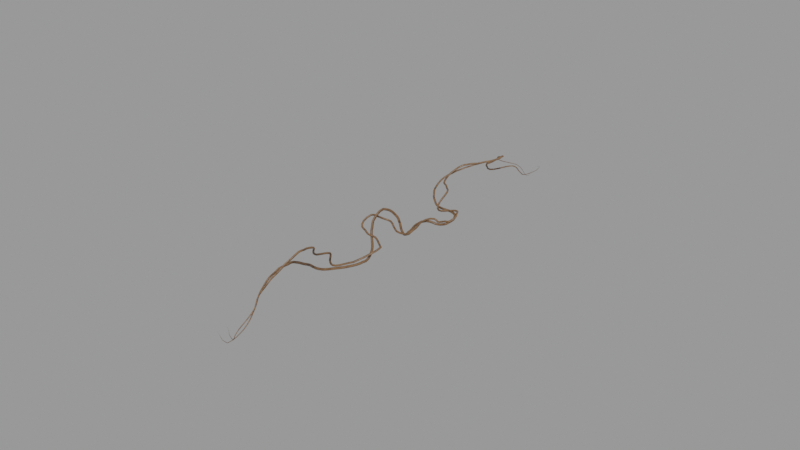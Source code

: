 # Source: climbing-vine-leaf-11_0_5K_95977bc4-871e-4b86-83fd-04e9fb118663.blend  (saved by Blender 4.2.67; exported with 4.5.12 LTS)
import bpy
from mathutils import Matrix  # noqa: F401  (used for matrix-valued properties, if any)

bpy.ops.wm.read_factory_settings(use_empty=True)
scene = bpy.context.scene
scene.name = 'upload'

# ---- collections
col_climbing_vine___leaf_11 = bpy.data.collections.new('Climbing Vine - Leaf 11'); scene.collection.children.link(col_climbing_vine___leaf_11)

# ---- materials (node trees are filled in below, after node groups)
mat_vines_texture = bpy.data.materials.new('vines Texture')

# ---- node groups
ng_geometry_nodes = bpy.data.node_groups.new('Geometry Nodes', 'GeometryNodeTree')
_s = ng_geometry_nodes.interface.new_socket(name='Geometry', in_out='OUTPUT', socket_type='NodeSocketGeometry')
_s = ng_geometry_nodes.interface.new_socket(name='Vine_1', in_out='INPUT', socket_type='NodeSocketGeometry')
_s = ng_geometry_nodes.interface.new_socket(name='Vines Distortion', in_out='INPUT', socket_type='NodeSocketFloat')
_s.subtype = 'FACTOR'
_s.default_value = 0.4
_s.min_value = 0.0
_s.max_value = 1.0
_s.force_non_field = True
_s = ng_geometry_nodes.interface.new_socket(name='Vines Deform 1', in_out='INPUT', socket_type='NodeSocketFloat')
_s.default_value = 2.1
_s.min_value = -1000.0
_s.max_value = 1000.0
_s.force_non_field = True
_s = ng_geometry_nodes.interface.new_socket(name='Vines Deform 2', in_out='INPUT', socket_type='NodeSocketFloat')
_s.default_value = -1.0
_s.min_value = -1000.0
_s.max_value = 1000.0
_s.force_non_field = True
_s = ng_geometry_nodes.interface.new_socket(name='Vines Resolution', in_out='INPUT', socket_type='NodeSocketInt')
_s.default_value = 200
_s.min_value = 1
_s.max_value = 100000
_s.force_non_field = True
_s = ng_geometry_nodes.interface.new_socket(name='Vines Radius 1', in_out='INPUT', socket_type='NodeSocketFloat')
_s.subtype = 'DISTANCE'
_s.default_value = 0.015
_s.min_value = 0.0
_s = ng_geometry_nodes.interface.new_socket(name='Vines Radius 2', in_out='INPUT', socket_type='NodeSocketFloat')
_s.subtype = 'DISTANCE'
_s.default_value = 0.015
_s.min_value = 0.0
_s = ng_geometry_nodes.interface.new_socket(name='Vines Material', in_out='INPUT', socket_type='NodeSocketMaterial')
_s = ng_geometry_nodes.interface.new_socket(name='leaves colection', in_out='INPUT', socket_type='NodeSocketCollection')
_s = ng_geometry_nodes.interface.new_socket(name='Leave amount', in_out='INPUT', socket_type='NodeSocketFloat')
_s.subtype = 'FACTOR'
_s.default_value = 1.0
_s.min_value = 0.0
_s.max_value = 1.0
_s.force_non_field = True
_s = ng_geometry_nodes.interface.new_socket(name='leaves Scale', in_out='INPUT', socket_type='NodeSocketFloat')
_s.default_value = 1.0
_s.force_non_field = True
_s = ng_geometry_nodes.interface.new_socket(name='Scale Seed', in_out='INPUT', socket_type='NodeSocketInt')
_s.min_value = -10000
_s.max_value = 10000
_s.force_non_field = True
_s = ng_geometry_nodes.interface.new_socket(name='Rotation Seed', in_out='INPUT', socket_type='NodeSocketInt')
_s.min_value = -10000
_s.max_value = 10000
_s.force_non_field = True
ng_geometry_nodes.is_modifier = True
_N = ng_geometry_nodes.nodes; _L = ng_geometry_nodes.links
n0 = _N.new('NodeGroupInput'); n0.name = 'Group Input'; n0.location = (-1241, -375)
n1 = _N.new('NodeGroupOutput'); n1.name = 'Group Output'; n1.location = (2461, -380)
n2 = _N.new('GeometryNodeCurveToMesh'); n2.name = 'Curve to Mesh'; n2.location = (1575, -242)
n3 = _N.new('GeometryNodeCurvePrimitiveCircle'); n3.name = 'Curve Circle'; n3.location = (989, -343)
n4 = _N.new('GeometryNodeSetCurveRadius'); n4.name = 'Set Curve Radius'; n4.location = (820, -68)
n5 = _N.new('GeometryNodeSplineParameter'); n5.name = 'Spline Parameter'; n5.location = (377, -445)
n6 = _N.new('ShaderNodeValToRGB'); n6.name = 'Color Ramp'; n6.location = (540, -350)
while len(n6.color_ramp.elements) > 1: n6.color_ramp.elements.remove(n6.color_ramp.elements[-1])
n6.color_ramp.elements[0].position = 0.0; n6.color_ramp.elements[0].color = (0.0, 0.0, 0.0, 1.0)
_e = n6.color_ramp.elements.new(0.1318); _e.color = (1.0, 1.0, 1.0, 1.0)
_e = n6.color_ramp.elements.new(0.8455); _e.color = (1.0, 1.0, 1.0, 1.0)
_e = n6.color_ramp.elements.new(1.0); _e.color = (0.0, 0.0, 0.0, 1.0)
n7 = _N.new('GeometryNodeResampleCurve'); n7.name = 'Resample Curve'; n7.location = (381, -40)
n7.keep_last_segment = False
n8 = _N.new('ShaderNodeTexNoise'); n8.name = 'Noise Texture'; n8.location = (54, -205)
n8.inputs[3].default_value = 15.0
n8.inputs[4].default_value = 0.2
n9 = _N.new('GeometryNodeSetPosition'); n9.name = 'Set Position'; n9.location = (560, -73)
n10 = _N.new('ShaderNodeMix'); n10.name = 'Mix'; n10.location = (212, -203)
n10.data_type = 'RGBA'
n10.blend_type = 'LINEAR_LIGHT'
n10.inputs[7].default_value = (0.0, 0.0, 0.0, 1.0)
n11 = _N.new('ShaderNodeMix'); n11.name = 'Mix.001'; n11.location = (372, -206)
n11.data_type = 'RGBA'
n11.inputs[7].default_value = (0.0, 0.0, 0.0, 1.0)
n12 = _N.new('NodeFrame'); n12.name = 'Frame'; n12.location = (-704, 253)
n12.label = 'Vine_1'
n12.width = 1746
n13 = _N.new('NodeReroute'); n13.name = 'Reroute'; n13.location = (38, -172)
n13.width = 16
n13.socket_idname = 'NodeSocketGeometry'
n14 = _N.new('GeometryNodeCurveToMesh'); n14.name = 'Curve to Mesh.001'; n14.location = (1337, -240)
n15 = _N.new('GeometryNodeCurvePrimitiveCircle'); n15.name = 'Curve Circle.001'; n15.location = (970, -310)
n16 = _N.new('GeometryNodeSetCurveRadius'); n16.name = 'Set Curve Radius.001'; n16.location = (815, -49)
n17 = _N.new('GeometryNodeSplineParameter'); n17.name = 'Spline Parameter.001'; n17.location = (377, -445)
n18 = _N.new('ShaderNodeValToRGB'); n18.name = 'Color Ramp.001'; n18.location = (533, -335)
while len(n18.color_ramp.elements) > 1: n18.color_ramp.elements.remove(n18.color_ramp.elements[-1])
n18.color_ramp.elements[0].position = 0.0; n18.color_ramp.elements[0].color = (0.0, 0.0, 0.0, 1.0)
_e = n18.color_ramp.elements.new(0.3682); _e.color = (1.0, 1.0, 1.0, 1.0)
_e = n18.color_ramp.elements.new(0.7955); _e.color = (1.0, 1.0, 1.0, 1.0)
_e = n18.color_ramp.elements.new(1.0); _e.color = (0.0, 0.0, 0.0, 1.0)
n19 = _N.new('GeometryNodeResampleCurve'); n19.name = 'Resample Curve.001'; n19.location = (381, -40)
n19.keep_last_segment = False
n20 = _N.new('ShaderNodeTexNoise'); n20.name = 'Noise Texture.001'; n20.location = (54, -204)
n20.inputs[3].default_value = 15.0
n20.inputs[4].default_value = 0.2
n21 = _N.new('GeometryNodeSetPosition'); n21.name = 'Set Position.001'; n21.location = (560, -72)
n22 = _N.new('ShaderNodeMix'); n22.name = 'Mix.002'; n22.location = (212, -203)
n22.data_type = 'RGBA'
n22.blend_type = 'LINEAR_LIGHT'
n22.inputs[7].default_value = (0.0, 0.0, 0.0, 1.0)
n23 = _N.new('ShaderNodeMix'); n23.name = 'Mix.003'; n23.location = (372, -206)
n23.data_type = 'RGBA'
n23.inputs[7].default_value = (0.0, 0.0, 0.0, 1.0)
n24 = _N.new('NodeFrame'); n24.name = 'Frame.001'; n24.location = (-636, -774)
n24.label = 'Vine_2'
n24.width = 1507
n25 = _N.new('NodeReroute'); n25.name = 'Reroute.001'; n25.location = (38, -171)
n25.width = 16
n25.socket_idname = 'NodeSocketGeometry'
n26 = _N.new('GeometryNodeJoinGeometry'); n26.name = 'Join Geometry'; n26.location = (1110, -428)
n27 = _N.new('GeometryNodeTransform'); n27.name = 'Transform Geometry'; n27.location = (1127, -288)
n27.inputs[1].default_value = (0.05, 0.0, 0.0)
n28 = _N.new('GeometryNodeSetCurveTilt'); n28.name = 'Set Curve Tilt'; n28.location = (996, -51)
n29 = _N.new('ShaderNodeTexNoise'); n29.name = 'Noise Texture.002'; n29.location = (811, -180)
n29.inputs[3].default_value = 15.0
n30 = _N.new('GeometryNodeSetCurveTilt'); n30.name = 'Set Curve Tilt.001'; n30.location = (1000, -158)
n31 = _N.new('ShaderNodeTexNoise'); n31.name = 'Noise Texture.003'; n31.location = (805, -200)
n31.inputs[3].default_value = 15.0
n32 = _N.new('GeometryNodeTransform'); n32.name = 'Transform Geometry.001'; n32.location = (1159, -292)
n32.inputs[1].default_value = (0.02, 0.0, 0.0)
n33 = _N.new('GeometryNodeSetMaterial'); n33.name = 'Set Material'; n33.location = (1719, -344)
n34 = _N.new('GeometryNodeDistributePointsOnFaces'); n34.name = 'Distribute Points on Faces'; n34.location = (226, -40)
n34.distribute_method = 'POISSON'
n34.inputs[3].default_value = 200.0
n34.inputs[6].default_value = 2
n35 = _N.new('GeometryNodeInstanceOnPoints'); n35.name = 'Instance on Points'; n35.location = (578, -191)
n35.inputs[3].default_value = True
n36 = _N.new('GeometryNodeJoinGeometry'); n36.name = 'Join Geometry.001'; n36.location = (2275, -341)
n37 = _N.new('GeometryNodeCollectionInfo'); n37.name = 'Collection Info'; n37.location = (30, -365)
n37.inputs[1].default_value = True
n37.inputs[2].default_value = True
n38 = _N.new('FunctionNodeRandomValue'); n38.name = 'Random Value'; n38.location = (227, -373)
n38.data_type = 'FLOAT_VECTOR'
n38.inputs[1].default_value = (1000.0, 1000.0, 1000.0)
n39 = _N.new('FunctionNodeRandomValue'); n39.name = 'Random Value.001'; n39.location = (395, -425)
n39.inputs[2].default_value = 0.5
n40 = _N.new('NodeGroupInput'); n40.name = 'Group Input.001'; n40.location = (87, -457)
n41 = _N.new('NodeGroupInput'); n41.name = 'Group Input.002'; n41.location = (1112, -780)
n42 = _N.new('NodeFrame'); n42.name = 'Frame.002'; n42.location = (1496, -507)
n42.label = 'leaves'
n42.width = 748
n43 = _N.new('GeometryNodeInputNamedAttribute'); n43.name = 'Named Attribute'; n43.location = (1550, -242)
n43.inputs[0].default_value = 'radius'
n44 = _N.new('GeometryNodeSwitch'); n44.name = 'Switch'; n44.location = (1550, -242)
n44.input_type = 'FLOAT'
n44.inputs[1].default_value = 1.0
n45 = _N.new('GeometryNodeInputNamedAttribute'); n45.name = 'Named Attribute.001'; n45.location = (1312, -240)
n45.inputs[0].default_value = 'radius'
n46 = _N.new('GeometryNodeSwitch'); n46.name = 'Switch.001'; n46.location = (1312, -240)
n46.input_type = 'FLOAT'
n46.inputs[1].default_value = 1.0
n2.parent = n12
n3.parent = n12
n4.parent = n12
n5.parent = n12
n6.parent = n12
n7.parent = n12
n8.parent = n12
n9.parent = n12
n10.parent = n12
n11.parent = n12
n13.parent = n12
n14.parent = n24
n15.parent = n24
n16.parent = n24
n17.parent = n24
n18.parent = n24
n19.parent = n24
n20.parent = n24
n21.parent = n24
n22.parent = n24
n23.parent = n24
n25.parent = n24
n27.parent = n24
n28.parent = n24
n29.parent = n24
n30.parent = n12
n31.parent = n12
n32.parent = n12
n34.parent = n42
n35.parent = n42
n37.parent = n42
n38.parent = n42
n39.parent = n42
n43.parent = n12
n44.parent = n12
n45.parent = n24
n46.parent = n24
_L.new(n36.outputs[0], n1.inputs[0])
_L.new(n30.outputs[0], n2.inputs[0])
_L.new(n32.outputs[0], n2.inputs[1])
_L.new(n9.outputs[0], n4.inputs[0])
_L.new(n6.outputs[0], n4.inputs[2])
_L.new(n5.outputs[0], n6.inputs[0])
_L.new(n13.outputs[0], n7.inputs[0])
_L.new(n7.outputs[0], n9.inputs[0])
_L.new(n11.outputs[2], n9.inputs[3])
_L.new(n8.outputs[0], n10.inputs[6])
_L.new(n10.outputs[2], n11.inputs[6])
_L.new(n0.outputs[0], n13.inputs[0])
_L.new(n28.outputs[0], n14.inputs[0])
_L.new(n27.outputs[0], n14.inputs[1])
_L.new(n21.outputs[0], n16.inputs[0])
_L.new(n18.outputs[0], n16.inputs[2])
_L.new(n17.outputs[0], n18.inputs[0])
_L.new(n25.outputs[0], n19.inputs[0])
_L.new(n19.outputs[0], n21.inputs[0])
_L.new(n23.outputs[2], n21.inputs[3])
_L.new(n20.outputs[0], n22.inputs[6])
_L.new(n22.outputs[2], n23.inputs[6])
_L.new(n0.outputs[0], n25.inputs[0])
_L.new(n2.outputs[0], n26.inputs[0])
_L.new(n14.outputs[0], n26.inputs[0])
_L.new(n15.outputs[0], n27.inputs[0])
_L.new(n16.outputs[0], n28.inputs[0])
_L.new(n4.outputs[0], n30.inputs[0])
_L.new(n29.outputs[0], n28.inputs[2])
_L.new(n31.outputs[0], n30.inputs[2])
_L.new(n3.outputs[0], n32.inputs[0])
_L.new(n26.outputs[0], n33.inputs[0])
_L.new(n26.outputs[0], n34.inputs[0])
_L.new(n34.outputs[0], n35.inputs[0])
_L.new(n33.outputs[0], n36.inputs[0])
_L.new(n35.outputs[0], n36.inputs[0])
_L.new(n37.outputs[0], n35.inputs[2])
_L.new(n38.outputs[0], n35.inputs[5])
_L.new(n39.outputs[1], n35.inputs[6])
_L.new(n0.outputs[1], n11.inputs[0])
_L.new(n0.outputs[1], n23.inputs[0])
_L.new(n0.outputs[2], n8.inputs[2])
_L.new(n0.outputs[3], n20.inputs[2])
_L.new(n0.outputs[4], n7.inputs[2])
_L.new(n0.outputs[4], n19.inputs[2])
_L.new(n40.outputs[5], n3.inputs[4])
_L.new(n40.outputs[6], n15.inputs[4])
_L.new(n41.outputs[9], n34.inputs[5])
_L.new(n41.outputs[10], n39.inputs[3])
_L.new(n41.outputs[8], n37.inputs[0])
_L.new(n41.outputs[11], n39.inputs[8])
_L.new(n41.outputs[12], n38.inputs[8])
_L.new(n41.outputs[7], n33.inputs[2])
_L.new(n43.outputs[1], n44.inputs[0])
_L.new(n43.outputs[0], n44.inputs[2])
_L.new(n44.outputs[0], n2.inputs[2])
_L.new(n45.outputs[1], n46.inputs[0])
_L.new(n45.outputs[0], n46.inputs[2])
_L.new(n46.outputs[0], n14.inputs[2])
n1.is_active_output = True

# ---- material node trees
mat_vines_texture.use_nodes = True; mat_vines_texture.node_tree.nodes.clear()
_N = mat_vines_texture.node_tree.nodes; _L = mat_vines_texture.node_tree.links
n0 = _N.new('ShaderNodeBsdfPrincipled'); n0.name = 'Principled BSDF'; n0.location = (568, 143)
n1 = _N.new('ShaderNodeOutputMaterial'); n1.name = 'Material Output'; n1.location = (858, 143)
n2 = _N.new('ShaderNodeTexNoise'); n2.name = 'Noise Texture'; n2.location = (-574, 521)
n2.inputs[2].default_value = 20.0
n2.inputs[3].default_value = 15.0
n2.inputs[4].default_value = 0.7833
n3 = _N.new('ShaderNodeValToRGB'); n3.name = 'Color Ramp'; n3.location = (-393, 560)
while len(n3.color_ramp.elements) > 1: n3.color_ramp.elements.remove(n3.color_ramp.elements[-1])
n3.color_ramp.elements[0].position = 0.2773; n3.color_ramp.elements[0].color = (0.00885, 0.005419, 0.00292, 1.0)
_e = n3.color_ramp.elements.new(1.0); _e.color = (0.4793, 0.2456, 0.1074, 1.0)
n4 = _N.new('ShaderNodeTexNoise'); n4.name = 'Noise Texture.001'; n4.location = (-577, -25)
n4.inputs[2].default_value = 0.5
n4.inputs[3].default_value = 15.0
n5 = _N.new('ShaderNodeTexNoise'); n5.name = 'Noise Texture.002'; n5.location = (-406, 275)
n5.inputs[2].default_value = 60.0
n5.inputs[3].default_value = 15.0
n6 = _N.new('ShaderNodeValToRGB'); n6.name = 'Color Ramp.002'; n6.location = (-224, 262)
while len(n6.color_ramp.elements) > 1: n6.color_ramp.elements.remove(n6.color_ramp.elements[-1])
n6.color_ramp.elements[0].position = 0.0; n6.color_ramp.elements[0].color = (0.0, 0.0, 0.0, 1.0)
_e = n6.color_ramp.elements.new(1.0); _e.color = (1.0, 1.0, 1.0, 1.0)
n7 = _N.new('ShaderNodeBump'); n7.name = 'Bump'; n7.location = (-75, -30)
n7.inputs[1].default_value = 1.0
n7.inputs[2].default_value = 1.0
_L.new(n3.outputs[0], n0.inputs[0])
_L.new(n2.outputs[1], n3.inputs[0])
_L.new(n0.outputs[0], n1.inputs[0])
_L.new(n5.outputs[1], n6.inputs[0])
_L.new(n7.outputs[0], n0.inputs[5])
_L.new(n4.outputs[0], n7.inputs[3])
_L.new(n6.outputs[0], n0.inputs[2])
n1.is_active_output = True

# ---- curves / text
cu_b_ziercurve = bpy.data.curves.new('BézierCurve', 'CURVE')
cu_b_ziercurve.dimensions = '3D'
_sp = cu_b_ziercurve.splines.new('BEZIER'); _sp.bezier_points.add(6)
_sp.bezier_points.foreach_set('co', [-0.07225, 2.906, -0.8313, -0.07225, 1.795, -0.3585, -0.07225, 0.7607, -0.5459, -0.07225, -0.0721, -0.7683, -0.07225, -0.8291, -0.3619, 2.082e-15, -2.12, -0.2305, 2.005e-15, -3.645, -0.5733])
_sp.bezier_points.foreach_set('handle_left', [-0.5722, 3.405, -0.8647, -0.5722, 2.254, -0.5577, -0.9116, 1.573, -0.3342, -0.5722, 0.3865, -0.9675, -0.5722, -0.4139, -0.08338, -2.681e-17, -1.23, -0.686, -4.026e-17, -3.037, -1.367])
_sp.bezier_points.foreach_set('handle_right', [0.4278, 2.407, -0.7979, 0.4278, 1.336, -0.1593, 0.7671, -0.05148, -0.7576, 0.4278, -0.5307, -0.5692, 0.4278, -1.244, -0.6405, 4.19e-15, -3.01, 0.225, 4.051e-15, -4.253, 0.2206])
for _p, _l, _r in zip(_sp.bezier_points, ['ALIGNED', 'ALIGNED', 'ALIGNED', 'ALIGNED', 'ALIGNED', 'ALIGNED', 'ALIGNED'], ['ALIGNED', 'ALIGNED', 'ALIGNED', 'ALIGNED', 'ALIGNED', 'ALIGNED', 'ALIGNED']): _p.handle_left_type = _l; _p.handle_right_type = _r
_sp.order_u = 0
_sp.order_v = 0
cu_b_ziercurve.materials.append(mat_vines_texture)
cu_b_ziercurve.use_path = True
cu_b_ziercurve.fill_mode = 'FULL'

# ---- objects
ob_climbing_vine_geometry_node = bpy.data.objects.new('Climbing Vine Geometry Node', cu_b_ziercurve)
ob_climbing_vine___leaf_11 = bpy.data.objects.new('Climbing Vine - Leaf 11', None)

# ---- transforms, parenting, visibility, modifiers, constraints
ob_climbing_vine_geometry_node.parent = ob_climbing_vine___leaf_11
ob_climbing_vine_geometry_node.location = (0.0, 0.0, 0.8314)
_m = ob_climbing_vine_geometry_node.modifiers.new('GeometryNodes', 'NODES')
_m.node_group = ng_geometry_nodes
_gi = [s.identifier for s in ng_geometry_nodes.interface.items_tree if s.item_type == 'SOCKET' and s.in_out == 'INPUT']
_m[_gi[3]] = 1.0  # Vines Deform 2
_m[_gi[5]] = 0.013  # Vines Radius 1
_m[_gi[6]] = 0.017  # Vines Radius 2
_m[_gi[7]] = mat_vines_texture  # Vines Material
_m[_gi[8]] = None  # leaves colection
ob_climbing_vine___leaf_11.location = (0.0, 0.0, 0.0)
ob_climbing_vine___leaf_11.empty_display_type = 'ARROWS'

# ---- collection membership
scene.collection.objects.link(ob_climbing_vine_geometry_node)
scene.collection.objects.link(ob_climbing_vine___leaf_11)
col_climbing_vine___leaf_11.objects.link(ob_climbing_vine_geometry_node)
col_climbing_vine___leaf_11.objects.link(ob_climbing_vine___leaf_11)

# ---- scene / render settings (as saved in the file)
scene.frame_start = 1; scene.frame_end = 250; scene.frame_set(1)
scene.render.engine = 'BLENDER_EEVEE_NEXT'
scene.render.image_settings.exr_codec = 'NONE'
scene.render.simplify_subdivision_render = 0
scene.render.simplify_child_particles_render = 0.0
scene.eevee.use_volume_custom_range = False
scene.eevee.use_shadows = False
scene.view_settings.view_transform = 'Filmic'
bpy.context.view_layer.update()

# ---- added for rendering (the .blend has no active camera and no usable light): camera, sun + grey world if the file has none
cam_auto = bpy.data.cameras.new('AutoCamera')
cam_auto.lens = 50.0
cam_auto.sensor_width = 36.0
cam_auto.clip_end = 1000.0
ob_auto_camera = bpy.data.objects.new('AutoCamera', cam_auto)
scene.collection.objects.link(ob_auto_camera)
ob_auto_camera.location = (8.45284, -10.5562, 7.09163)
ob_auto_camera.rotation_euler = (1.09748, -7.21219e-08, 0.694738)
scene.camera = ob_auto_camera
light_auto_sun = bpy.data.lights.new('AutoSun', 'SUN')
light_auto_sun.energy = 3.0
light_auto_sun.angle = 0.0523599
ob_auto_sun = bpy.data.objects.new('AutoSun', light_auto_sun)
scene.collection.objects.link(ob_auto_sun)
ob_auto_sun.rotation_euler = (0.872665, 0.174533, 0.523599)
if scene.world is None:
    world_auto = bpy.data.worlds.new('AutoWorld')
    world_auto.color = (0.3, 0.3, 0.3)
    scene.world = world_auto
bpy.context.view_layer.update()
